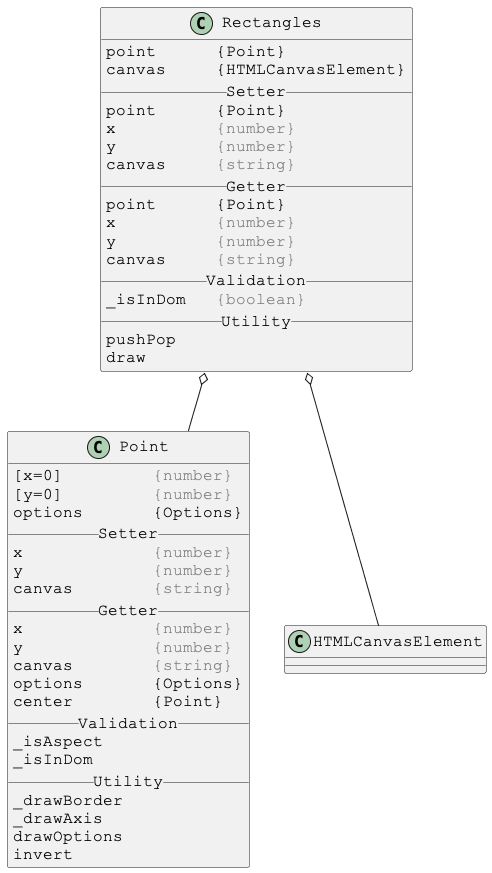

The diagram above was rendered by PlantUML. Its source (embedded in the PNG):
@startuml

skinparam DefaultFontSize 16
skinparam DefaultFontName Courier New

class Rectangles {
point      {Point}
canvas     {HTMLCanvasElement}
__ Setter __
point      {Point}
x          <color:gray>{number}</color>
y          <color:gray>{number}</color>
canvas     <color:gray>{string}</color>
__ Getter __
point      {Point}
x          <color:gray>{number}</color>
y          <color:gray>{number}</color>
canvas     <color:gray>{string}</color>
__ Validation __
_isInDom   <color:gray>{boolean}</color>
__ Utility __
pushPop
draw
}

Rectangles o-- Point
Rectangles o-- HTMLCanvasElement



skinparam DefaultFontSize 16
skinparam DefaultFontName Courier New

class Point {
[x=0]         <color:gray>{number}</color>
[y=0]         <color:gray>{number}</color>
options       {Options}
__ Setter __
x             <color:gray>{number}</color>
y             <color:gray>{number}</color>
canvas        <color:gray>{string}</color>
__ Getter __
x             <color:gray>{number}</color>
y             <color:gray>{number}</color>
canvas        <color:gray>{string}</color>
options       {Options}
center        {Point}
__ Validation __
_isAspect
_isInDom
__ Utility __
_drawBorder
_drawAxis
drawOptions
invert
}

@enduml